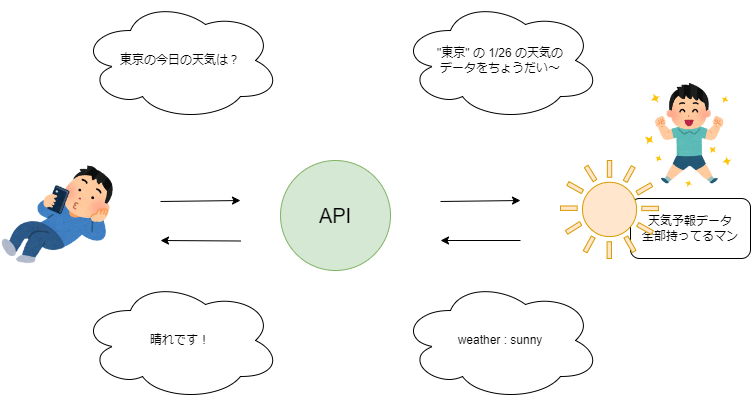

The diagram above was exported from draw.io. Its source (the exported page's mxGraphModel, read from the mxfile embedded in the PNG):
<mxGraphModel dx="1026" dy="685" grid="1" gridSize="10" guides="1" tooltips="1" connect="1" arrows="1" fold="1" page="1" pageScale="1" pageWidth="827" pageHeight="1169" math="0" shadow="0">
  <root>
    <mxCell id="0" />
    <mxCell id="1" parent="0" />
    <mxCell id="rQknwZTyP1y8qNvdOmIa-13" value="天気予報データ&lt;br&gt;全部持ってるマン" style="rounded=1;whiteSpace=wrap;html=1;" vertex="1" parent="1">
      <mxGeometry x="670" y="238" width="120" height="60" as="geometry" />
    </mxCell>
    <mxCell id="rQknwZTyP1y8qNvdOmIa-1" value="" style="shape=image;verticalLabelPosition=bottom;labelBackgroundColor=default;verticalAlign=top;aspect=fixed;imageAspect=0;image=https://2.bp.blogspot.com/-c1RPv5EPu3I/WGnPbqwVbcI/AAAAAAABA6s/677pzcImf3YMk6PpfCgNfTTiXygpNBhyACLcB/s400/smartphone_neru_man.png;" vertex="1" parent="1">
      <mxGeometry x="40" y="200" width="115.79" height="110" as="geometry" />
    </mxCell>
    <mxCell id="rQknwZTyP1y8qNvdOmIa-3" value="" style="endArrow=classic;html=1;rounded=0;" edge="1" parent="1">
      <mxGeometry width="50" height="50" relative="1" as="geometry">
        <mxPoint x="200" y="241" as="sourcePoint" />
        <mxPoint x="280" y="240" as="targetPoint" />
      </mxGeometry>
    </mxCell>
    <mxCell id="rQknwZTyP1y8qNvdOmIa-4" value="" style="endArrow=classic;html=1;rounded=0;" edge="1" parent="1">
      <mxGeometry width="50" height="50" relative="1" as="geometry">
        <mxPoint x="280" y="280.5" as="sourcePoint" />
        <mxPoint x="200" y="280" as="targetPoint" />
      </mxGeometry>
    </mxCell>
    <mxCell id="rQknwZTyP1y8qNvdOmIa-5" value="東京の今日の天気は？" style="ellipse;shape=cloud;whiteSpace=wrap;html=1;" vertex="1" parent="1">
      <mxGeometry x="120" y="40" width="200" height="120" as="geometry" />
    </mxCell>
    <mxCell id="rQknwZTyP1y8qNvdOmIa-6" value="晴れです！" style="ellipse;shape=cloud;whiteSpace=wrap;html=1;" vertex="1" parent="1">
      <mxGeometry x="120" y="320" width="200" height="120" as="geometry" />
    </mxCell>
    <mxCell id="rQknwZTyP1y8qNvdOmIa-7" value="" style="shape=mxgraph.signs.nature.sun_4;html=1;pointerEvents=1;fillColor=#ffe6cc;strokeColor=#d79b00;verticalLabelPosition=bottom;verticalAlign=top;align=center;sketch=0;" vertex="1" parent="1">
      <mxGeometry x="600" y="200" width="98" height="98" as="geometry" />
    </mxCell>
    <mxCell id="rQknwZTyP1y8qNvdOmIa-8" value="&lt;font style=&quot;font-size: 20px;&quot;&gt;API&lt;/font&gt;" style="ellipse;whiteSpace=wrap;html=1;aspect=fixed;fillColor=#d5e8d4;strokeColor=#82b366;" vertex="1" parent="1">
      <mxGeometry x="320" y="200" width="110" height="110" as="geometry" />
    </mxCell>
    <mxCell id="rQknwZTyP1y8qNvdOmIa-9" value="" style="endArrow=classic;html=1;rounded=0;" edge="1" parent="1">
      <mxGeometry width="50" height="50" relative="1" as="geometry">
        <mxPoint x="480" y="241" as="sourcePoint" />
        <mxPoint x="560" y="240" as="targetPoint" />
      </mxGeometry>
    </mxCell>
    <mxCell id="rQknwZTyP1y8qNvdOmIa-10" value="" style="endArrow=classic;html=1;rounded=0;" edge="1" parent="1">
      <mxGeometry width="50" height="50" relative="1" as="geometry">
        <mxPoint x="560" y="280" as="sourcePoint" />
        <mxPoint x="480" y="280" as="targetPoint" />
      </mxGeometry>
    </mxCell>
    <mxCell id="rQknwZTyP1y8qNvdOmIa-11" value="&quot;東京&quot; の 1/26 の天気の&lt;br&gt;データをちょうだい～" style="ellipse;shape=cloud;whiteSpace=wrap;html=1;" vertex="1" parent="1">
      <mxGeometry x="440" y="40" width="200" height="120" as="geometry" />
    </mxCell>
    <mxCell id="rQknwZTyP1y8qNvdOmIa-12" value="weather : sunny" style="ellipse;shape=cloud;whiteSpace=wrap;html=1;" vertex="1" parent="1">
      <mxGeometry x="440" y="320" width="200" height="120" as="geometry" />
    </mxCell>
    <mxCell id="rQknwZTyP1y8qNvdOmIa-14" value="" style="shape=image;verticalLabelPosition=bottom;labelBackgroundColor=default;verticalAlign=top;aspect=fixed;imageAspect=0;image=https://4.bp.blogspot.com/-Hyb6jEbySuw/VnE377DZNaI/AAAAAAAA17c/dbgxVkEVKr0/s400/pose_genki01_boy.png;" vertex="1" parent="1">
      <mxGeometry x="679.6800000000001" y="120" width="100.65" height="110" as="geometry" />
    </mxCell>
  </root>
</mxGraphModel>